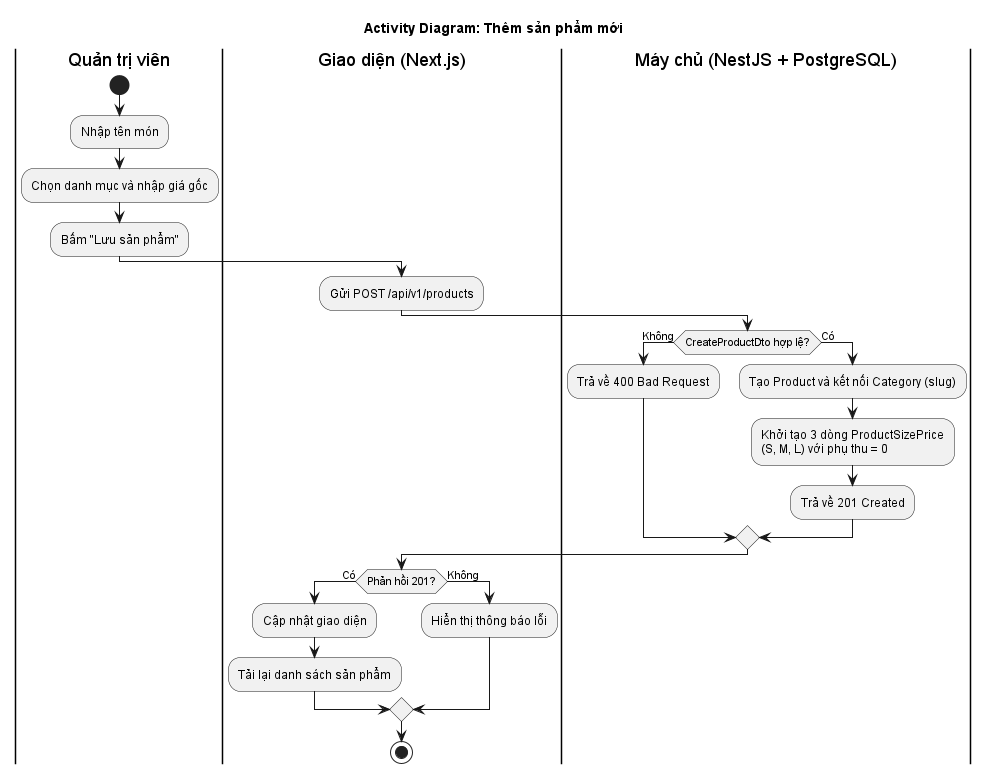

The diagram above was rendered by PlantUML. Its source (embedded in the PNG):
@startuml
title Activity Diagram: Thêm sản phẩm mới
skinparam shadowing false
skinparam monochrome true
skinparam defaultFontName Arial

|Quản trị viên|
start
:Nhập tên món;
:Chọn danh mục và nhập giá gốc;
:Bấm "Lưu sản phẩm";

|Giao diện (Next.js)|
:Gửi POST /api/v1/products;

|Máy chủ (NestJS + PostgreSQL)|
if (CreateProductDto hợp lệ?) then (Không)
  :Trả về 400 Bad Request;
else (Có)
  :Tạo Product và kết nối Category (slug);
  :Khởi tạo 3 dòng ProductSizePrice\n(S, M, L) với phụ thu = 0;
  :Trả về 201 Created;
endif

|Giao diện (Next.js)|
if (Phản hồi 201?) then (Có)
  :Cập nhật giao diện;
  :Tải lại danh sách sản phẩm;
else (Không)
  :Hiển thị thông báo lỗi;
endif
stop
@enduml